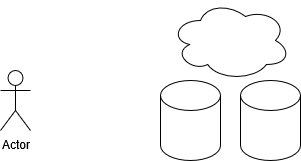

The diagram above was exported from draw.io. Its source (the exported page's mxGraphModel, read from the mxfile embedded in the PNG):
<mxGraphModel dx="991" dy="535" grid="1" gridSize="10" guides="1" tooltips="1" connect="1" arrows="1" fold="1" page="1" pageScale="1" pageWidth="850" pageHeight="1100" math="0" shadow="0">
  <root>
    <mxCell id="0" />
    <mxCell id="1" parent="0" />
    <mxCell id="VXFAOd1a0DN5yjPDG0RZ-1" value="" style="shape=cylinder3;whiteSpace=wrap;html=1;boundedLbl=1;backgroundOutline=1;size=15;" vertex="1" parent="1">
      <mxGeometry x="480" y="340" width="60" height="80" as="geometry" />
    </mxCell>
    <mxCell id="VXFAOd1a0DN5yjPDG0RZ-3" value="" style="shape=cylinder3;whiteSpace=wrap;html=1;boundedLbl=1;backgroundOutline=1;size=15;" vertex="1" parent="1">
      <mxGeometry x="400" y="340" width="60" height="80" as="geometry" />
    </mxCell>
    <mxCell id="VXFAOd1a0DN5yjPDG0RZ-5" value="" style="ellipse;shape=cloud;whiteSpace=wrap;html=1;" vertex="1" parent="1">
      <mxGeometry x="410" y="260" width="120" height="80" as="geometry" />
    </mxCell>
    <mxCell id="VXFAOd1a0DN5yjPDG0RZ-6" value="Actor" style="shape=umlActor;verticalLabelPosition=bottom;verticalAlign=top;html=1;outlineConnect=0;" vertex="1" parent="1">
      <mxGeometry x="240" y="330" width="30" height="60" as="geometry" />
    </mxCell>
  </root>
</mxGraphModel>